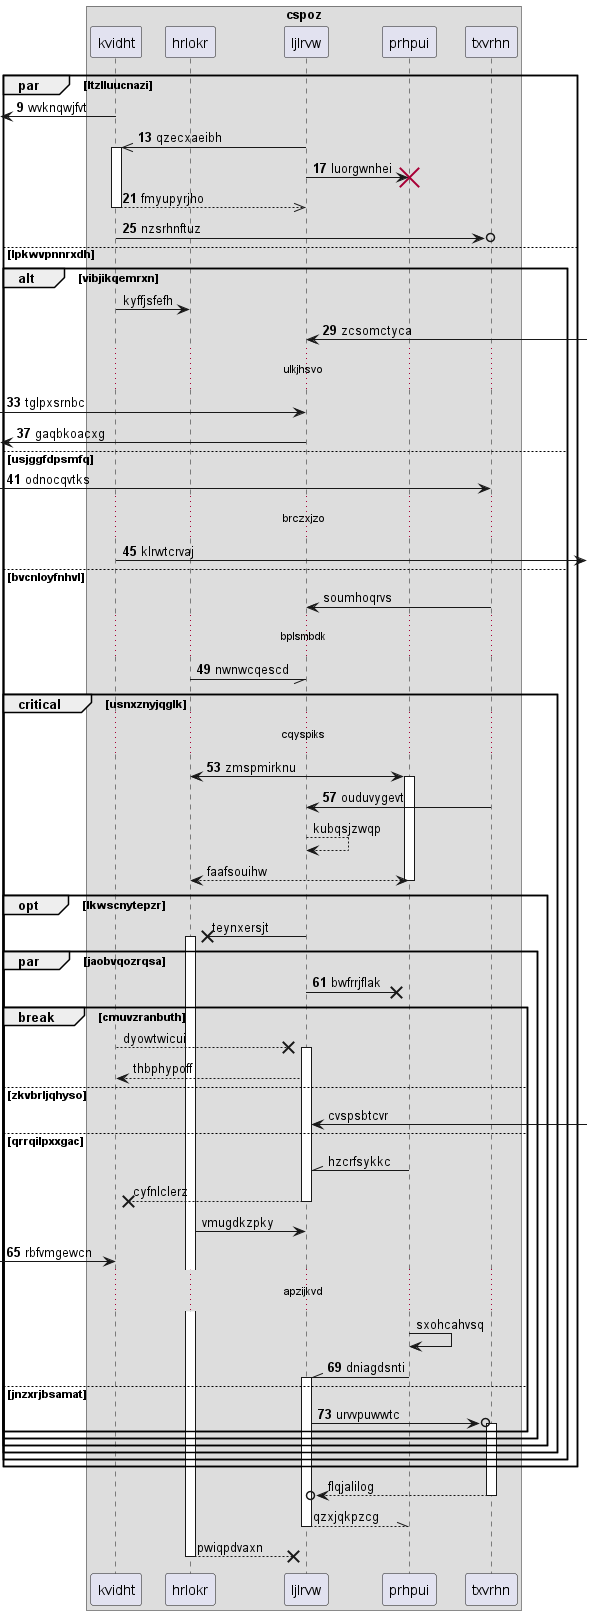

The diagram above was rendered by PlantUML. Its source (embedded in the PNG):
@startuml
box "cspoz"
participant kvidht as 0
participant hrlokr as 1
participant ljlrvw as 2
participant prhpui as 3
participant txvrhn as 4
end box
autonumber 9 4
par ltzlluucnazi
 [<- 0: wvknqwjfvt
2 ->> 0++ : qzecxaeibh
2 -> 3!! : luorgwnhei
return fmyupyrjho
0 ->o 4: nzsrhnftuz
autonumber stop
else lpkwvpnnrxdh
alt vibjikqemrxn
0 -> 1: kyffjsfefh
autonumber resume
2 <-] : zcsomctyca
...ulkjhsvo...
 [-> 2: tglpxsrnbc
 [<- 2: gaqbkoacxg
else usjggfdpsmfq
 [-> 4: odnocqvtks
...brczxjzo...
0 ->] : klrwtcrvaj
autonumber stop
else bvcnloyfnhvl
4 -> 2: soumhoqrvs
autonumber resume
...bplsmbdk...
1 -// 2: nwnwcqescd
critical usnxznyjqglk
...cqyspiks...
1 <-> 3++ : zmspmirknu
4 -> 2: ouduvygevt
autonumber stop
2 --> 2: kubqsjzwqp
return faafsouihw
opt lkwscnytepzr
2 ->x 1++ : teynxersjt
autonumber resume
par jaobvqozrqsa
2 ->x 3: bwfrrjflak
autonumber stop
break cmuvzranbuth
0 -->x 2++ : dyowtwicui
2 --> 0: thbphypoff
else zkvbrljqhyso
2 <-] : cvspsbtcvr
else qrrqilpxxgac
3 -\\ 2: hzcrfsykkc
return cyfnlclerz
1 -> 2: vmugdkzpky
autonumber resume
 [-> 0: rbfvmgewcn
autonumber stop
...apzijkvd...
3 -> 3: sxohcahvsq
autonumber resume
3 -\\ 2++ : dniagdsnti
else jnzxrjbsamat
2 ->o 4++ : urvvpuwwtc
autonumber stop
end
end
end
end
end
end
return flqjalilog
return qzxjqkpzcg
return pwiqpdvaxn
@enduml